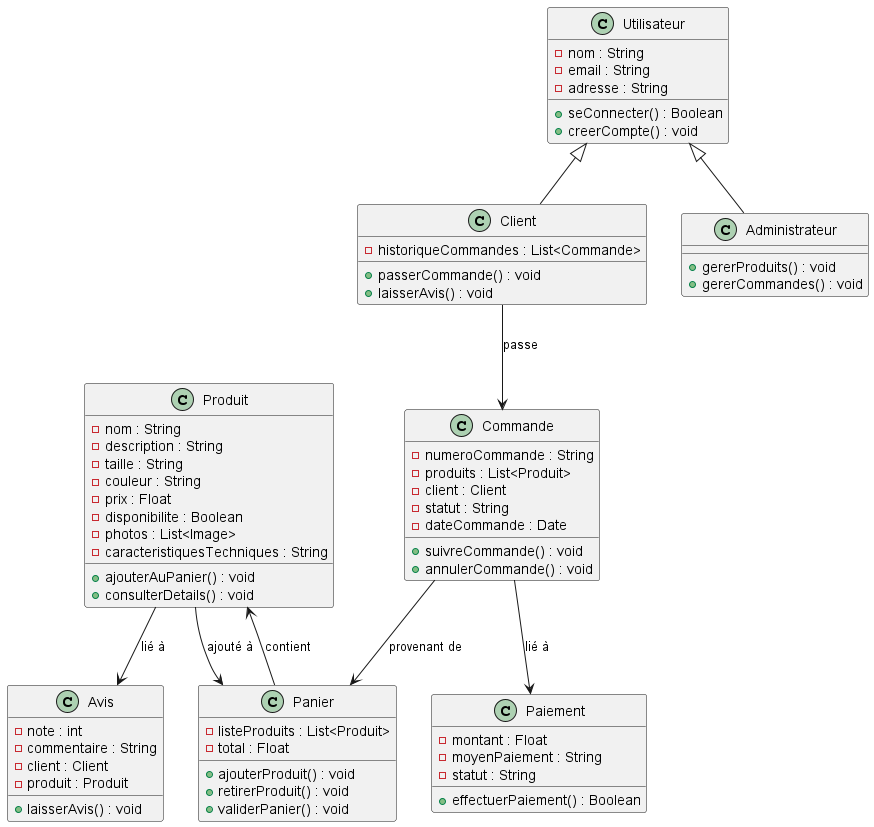

The diagram above was rendered by PlantUML. Its source (embedded in the PNG):
@startuml
class Produit {
  - nom : String
  - description : String
  - taille : String
  - couleur : String
  - prix : Float
  - disponibilite : Boolean
  - photos : List<Image>
  - caracteristiquesTechniques : String
  + ajouterAuPanier() : void
  + consulterDetails() : void
}

class Utilisateur {
  - nom : String
  - email : String
  - adresse : String
  + seConnecter() : Boolean
  + creerCompte() : void
}

class Client {
  - historiqueCommandes : List<Commande>
  + passerCommande() : void
  + laisserAvis() : void
}
Utilisateur <|-- Client

class Administrateur {
  + gererProduits() : void
  + gererCommandes() : void
}
Utilisateur <|-- Administrateur

class Commande {
  - numeroCommande : String
  - produits : List<Produit>
  - client : Client
  - statut : String
  - dateCommande : Date
  + suivreCommande() : void
  + annulerCommande() : void
}

class Panier {
  - listeProduits : List<Produit>
  - total : Float
  + ajouterProduit() : void
  + retirerProduit() : void
  + validerPanier() : void
}

class Avis {
  - note : int
  - commentaire : String
  - client : Client
  - produit : Produit
  + laisserAvis() : void
}

class Paiement {
  - montant : Float
  - moyenPaiement : String
  - statut : String
  + effectuerPaiement() : Boolean
}

Produit --> Avis : "lié à"
Produit --> Panier : "ajouté à"
Client --> Commande : "passe"
Commande --> Paiement : "lié à"
Commande --> Panier : "provenant de"
Panier --> Produit : "contient"
@enduml